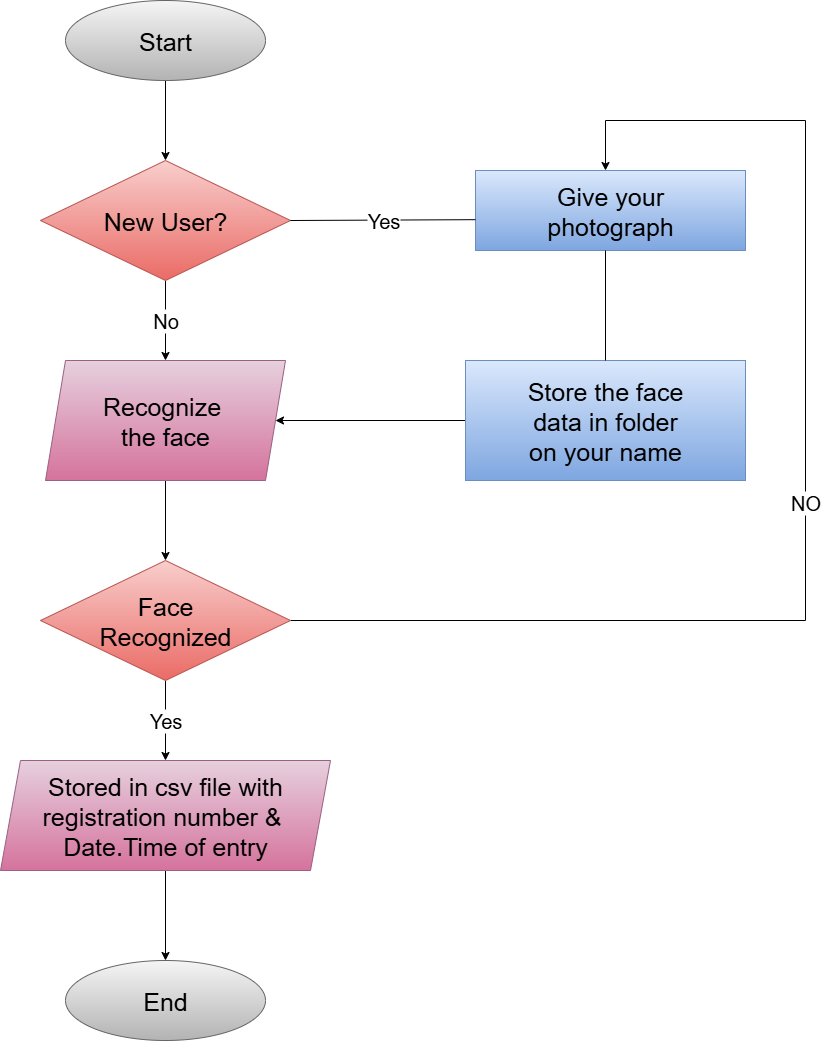

The diagram above was exported from draw.io. Its source (the exported page's mxGraphModel, read from the mxfile embedded in the PNG):
<mxGraphModel dx="2084" dy="1124" grid="1" gridSize="10" guides="1" tooltips="1" connect="1" arrows="1" fold="1" page="1" pageScale="1" pageWidth="850" pageHeight="1100" math="0" shadow="0">
  <root>
    <mxCell id="0" />
    <mxCell id="1" parent="0" />
    <mxCell id="mwLI2IdP8g2sqL6hxfGQ-18" style="edgeStyle=orthogonalEdgeStyle;rounded=0;orthogonalLoop=1;jettySize=auto;html=1;entryX=0.5;entryY=0;entryDx=0;entryDy=0;" edge="1" parent="1" source="mwLI2IdP8g2sqL6hxfGQ-1" target="mwLI2IdP8g2sqL6hxfGQ-3">
      <mxGeometry relative="1" as="geometry" />
    </mxCell>
    <mxCell id="mwLI2IdP8g2sqL6hxfGQ-1" value="Start" style="ellipse;whiteSpace=wrap;html=1;fontSize=25;fillColor=#f5f5f5;strokeColor=#666666;gradientColor=#b3b3b3;" vertex="1" parent="1">
      <mxGeometry x="80" y="40" width="200" height="80" as="geometry" />
    </mxCell>
    <mxCell id="mwLI2IdP8g2sqL6hxfGQ-2" value="End" style="ellipse;whiteSpace=wrap;html=1;fontSize=25;fillColor=#f5f5f5;gradientColor=#b3b3b3;strokeColor=#666666;" vertex="1" parent="1">
      <mxGeometry x="80" y="1000" width="200" height="80" as="geometry" />
    </mxCell>
    <mxCell id="mwLI2IdP8g2sqL6hxfGQ-19" value="No" style="edgeStyle=orthogonalEdgeStyle;rounded=0;orthogonalLoop=1;jettySize=auto;html=1;entryX=0.5;entryY=0;entryDx=0;entryDy=0;fontSize=20;" edge="1" parent="1" source="mwLI2IdP8g2sqL6hxfGQ-3" target="mwLI2IdP8g2sqL6hxfGQ-4">
      <mxGeometry relative="1" as="geometry" />
    </mxCell>
    <mxCell id="mwLI2IdP8g2sqL6hxfGQ-3" value="New User?" style="rhombus;whiteSpace=wrap;html=1;fontSize=25;fillColor=#f8cecc;gradientColor=#ea6b66;strokeColor=#b85450;" vertex="1" parent="1">
      <mxGeometry x="55" y="200" width="250" height="120" as="geometry" />
    </mxCell>
    <mxCell id="mwLI2IdP8g2sqL6hxfGQ-20" style="edgeStyle=orthogonalEdgeStyle;rounded=0;orthogonalLoop=1;jettySize=auto;html=1;entryX=0.5;entryY=0;entryDx=0;entryDy=0;" edge="1" parent="1" source="mwLI2IdP8g2sqL6hxfGQ-4" target="mwLI2IdP8g2sqL6hxfGQ-5">
      <mxGeometry relative="1" as="geometry" />
    </mxCell>
    <mxCell id="mwLI2IdP8g2sqL6hxfGQ-4" value="Recognize&amp;nbsp;&lt;div&gt;the face&lt;/div&gt;" style="shape=parallelogram;perimeter=parallelogramPerimeter;whiteSpace=wrap;html=1;fixedSize=1;fontSize=25;fillColor=#e6d0de;gradientColor=#d5739d;strokeColor=#996185;" vertex="1" parent="1">
      <mxGeometry x="60" y="400" width="240" height="120" as="geometry" />
    </mxCell>
    <mxCell id="mwLI2IdP8g2sqL6hxfGQ-21" value="Yes" style="edgeStyle=orthogonalEdgeStyle;rounded=0;orthogonalLoop=1;jettySize=auto;html=1;entryX=0.5;entryY=0;entryDx=0;entryDy=0;fontSize=20;" edge="1" parent="1" source="mwLI2IdP8g2sqL6hxfGQ-5" target="mwLI2IdP8g2sqL6hxfGQ-6">
      <mxGeometry relative="1" as="geometry" />
    </mxCell>
    <mxCell id="mwLI2IdP8g2sqL6hxfGQ-23" value="NO" style="edgeStyle=orthogonalEdgeStyle;rounded=0;orthogonalLoop=1;jettySize=auto;html=1;exitX=1;exitY=0.5;exitDx=0;exitDy=0;fontSize=20;" edge="1" parent="1" source="mwLI2IdP8g2sqL6hxfGQ-5">
      <mxGeometry relative="1" as="geometry">
        <mxPoint x="620" y="210" as="targetPoint" />
        <Array as="points">
          <mxPoint x="820" y="660" />
          <mxPoint x="820" y="160" />
          <mxPoint x="620" y="160" />
        </Array>
      </mxGeometry>
    </mxCell>
    <mxCell id="mwLI2IdP8g2sqL6hxfGQ-5" value="Face&lt;div&gt;Recognized&lt;/div&gt;" style="rhombus;whiteSpace=wrap;html=1;fontSize=25;fillColor=#f8cecc;gradientColor=#ea6b66;strokeColor=#b85450;" vertex="1" parent="1">
      <mxGeometry x="55" y="600" width="250" height="120" as="geometry" />
    </mxCell>
    <mxCell id="mwLI2IdP8g2sqL6hxfGQ-22" style="edgeStyle=orthogonalEdgeStyle;rounded=0;orthogonalLoop=1;jettySize=auto;html=1;entryX=0.5;entryY=0;entryDx=0;entryDy=0;" edge="1" parent="1" source="mwLI2IdP8g2sqL6hxfGQ-6" target="mwLI2IdP8g2sqL6hxfGQ-2">
      <mxGeometry relative="1" as="geometry" />
    </mxCell>
    <mxCell id="mwLI2IdP8g2sqL6hxfGQ-6" value="Stored in csv file with&lt;div&gt;registration number &amp;amp;&amp;nbsp;&lt;/div&gt;&lt;div&gt;Date.Time of entry&lt;/div&gt;" style="shape=parallelogram;perimeter=parallelogramPerimeter;whiteSpace=wrap;html=1;fixedSize=1;fontSize=25;fillColor=#e6d0de;gradientColor=#d5739d;strokeColor=#996185;" vertex="1" parent="1">
      <mxGeometry x="15" y="800" width="330" height="110" as="geometry" />
    </mxCell>
    <mxCell id="mwLI2IdP8g2sqL6hxfGQ-7" value="Give your&lt;div&gt;photograph&lt;/div&gt;" style="rounded=0;whiteSpace=wrap;html=1;fontSize=25;fillColor=#dae8fc;gradientColor=#7ea6e0;strokeColor=#6c8ebf;" vertex="1" parent="1">
      <mxGeometry x="490" y="210" width="270" height="80" as="geometry" />
    </mxCell>
    <mxCell id="mwLI2IdP8g2sqL6hxfGQ-17" style="edgeStyle=orthogonalEdgeStyle;rounded=0;orthogonalLoop=1;jettySize=auto;html=1;entryX=1;entryY=0.5;entryDx=0;entryDy=0;" edge="1" parent="1" source="mwLI2IdP8g2sqL6hxfGQ-8" target="mwLI2IdP8g2sqL6hxfGQ-4">
      <mxGeometry relative="1" as="geometry" />
    </mxCell>
    <mxCell id="mwLI2IdP8g2sqL6hxfGQ-8" value="Store the face&lt;div&gt;data in folder&lt;/div&gt;&lt;div&gt;on your name&lt;/div&gt;" style="rounded=0;whiteSpace=wrap;html=1;fontSize=25;fillColor=#dae8fc;gradientColor=#7ea6e0;strokeColor=#6c8ebf;" vertex="1" parent="1">
      <mxGeometry x="480" y="400" width="280" height="120" as="geometry" />
    </mxCell>
    <mxCell id="mwLI2IdP8g2sqL6hxfGQ-24" value="Yes" style="endArrow=none;html=1;rounded=0;exitX=1;exitY=0.5;exitDx=0;exitDy=0;fontSize=20;" edge="1" parent="1" source="mwLI2IdP8g2sqL6hxfGQ-3">
      <mxGeometry width="50" height="50" relative="1" as="geometry">
        <mxPoint x="320" y="259.17" as="sourcePoint" />
        <mxPoint x="490" y="259.17" as="targetPoint" />
      </mxGeometry>
    </mxCell>
    <mxCell id="mwLI2IdP8g2sqL6hxfGQ-25" value="" style="endArrow=none;html=1;rounded=0;exitX=0.5;exitY=0;exitDx=0;exitDy=0;" edge="1" parent="1" source="mwLI2IdP8g2sqL6hxfGQ-8">
      <mxGeometry width="50" height="50" relative="1" as="geometry">
        <mxPoint x="620" y="390" as="sourcePoint" />
        <mxPoint x="620" y="290" as="targetPoint" />
      </mxGeometry>
    </mxCell>
  </root>
</mxGraphModel>